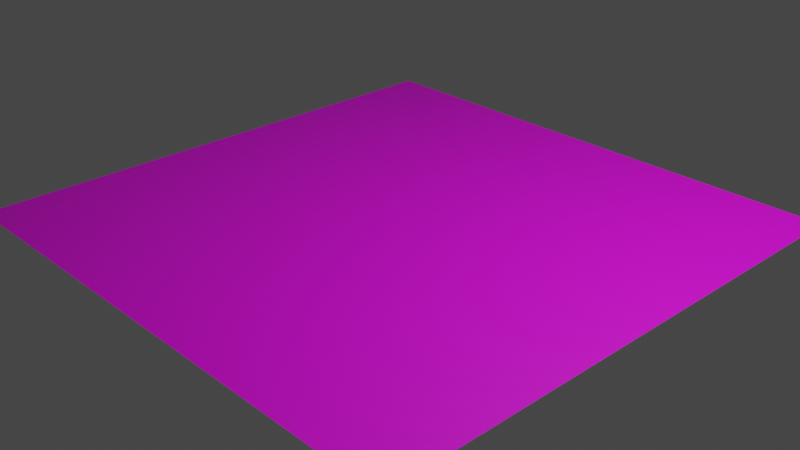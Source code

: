# Source: critter-3x3.blend  (saved by Blender 3.1.7; exported with 4.5.12 LTS)
import bpy
from mathutils import Matrix  # noqa: F401  (used for matrix-valued properties, if any)

bpy.ops.wm.read_factory_settings(use_empty=True)
scene = bpy.context.scene
scene.name = 'Scene'

# ---- collections
col_collection = bpy.data.collections.new('Collection'); scene.collection.children.link(col_collection)

# ---- images (referenced by path relative to the original .blend; pixels are not part of the script)
import os
ASSET_DIR = os.environ.get("B2B_ASSET_DIR", "")  # directory of the original .blend (textures are referenced by path, not embedded)
HERE = os.path.dirname(os.path.abspath(__file__))  # packed textures are extracted next to this script under _unpacked/

def load_image(name, relpath, width, height, colorspace="sRGB"):
    """Load a texture the original file referenced (path relative to the .blend, or extracted next to this script)."""
    p = next((c for c in (os.path.join(HERE, relpath), os.path.join(ASSET_DIR, relpath)) if relpath and os.path.exists(c)), "")
    if p:
        img = bpy.data.images.load(p, check_existing=True)
        img.name = name
    else:  # same state as the original file: an image datablock whose file is absent (Cycles renders it pink)
        img = bpy.data.images.new(name, width, height)
        img.source = "FILE"
        img.filepath = "//" + (relpath or name)
    img.colorspace_settings.name = colorspace
    return img
img_efmv1xaa_04_bmp = load_image('efmv1xaa_04.bmp', 'Critters/efmv1xaa/efmv1xaa_04.bmp', 1024, 1024, 'sRGB')

# ---- materials (node trees are filled in below, after node groups)
mat_material_001 = bpy.data.materials.new('Material.001')
mat_material_001.use_transparent_shadow = False

# ---- material node trees
mat_material_001.use_nodes = True; mat_material_001.node_tree.nodes.clear()
_N = mat_material_001.node_tree.nodes; _L = mat_material_001.node_tree.links
n0 = _N.new('ShaderNodeBsdfPrincipled'); n0.name = 'Principled BSDF'; n0.location = (10, 300)
n0.distribution = 'GGX'
n0.subsurface_method = 'RANDOM_WALK_SKIN'
n0.inputs[3].default_value = 1.45
n0.inputs[27].default_value = (0.0, 0.0, 0.0, 1.0)
n0.inputs[28].default_value = 1.0
n1 = _N.new('ShaderNodeOutputMaterial'); n1.name = 'Material Output'; n1.location = (300, 300)
n2 = _N.new('ShaderNodeTexImage'); n2.name = 'Image Texture'; n2.location = (-430, 172)
n2.image = img_efmv1xaa_04_bmp
_L.new(n0.outputs[0], n1.inputs[0])
_L.new(n2.outputs[0], n0.inputs[0])
n1.is_active_output = True

# ---- world
world_world = bpy.data.worlds.new('World'); scene.world = world_world
world_world.use_nodes = True; world_world.node_tree.nodes.clear()
_N = world_world.node_tree.nodes; _L = world_world.node_tree.links
n0 = _N.new('ShaderNodeOutputWorld'); n0.name = 'World Output'; n0.location = (300, 300)
n1 = _N.new('ShaderNodeBackground'); n1.name = 'Background'; n1.location = (10, 300)
n1.inputs[0].default_value = (0.05088, 0.05088, 0.05088, 1.0)
_L.new(n1.outputs[0], n0.inputs[0])
n0.is_active_output = True
world_world.color = (0.05088, 0.05088, 0.05088)
world_world.use_sun_shadow = False
world_world.sun_shadow_jitter_overblur = 0.0

# ---- cameras
cam_camera = bpy.data.cameras.new('Camera')
cam_camera.clip_end = 100.0
cam_camera.ortho_scale = 7.314

# ---- lights
light_light = bpy.data.lights.new('Light', 'POINT')
light_light.transmission_factor = 0.0
light_light.energy = 1000.0
light_light.shadow_soft_size = 0.1
light_light.shadow_maximum_resolution = 0.006
light_light.use_absolute_resolution = True

# ---- meshes
me_plane = bpy.data.meshes.new('Plane')
me_plane.from_pydata([(-3.0, -3.0, 0.0), (3.0, -3.0, 0.0), (-3.0, 3.0, 0.0), (3.0, 3.0, 0.0)], [], [(0, 1, 3, 2)])
_uv = me_plane.uv_layers.new(name='UVMap')
_uv.uv.foreach_set('vector', [0.625, 0.5, 0.5, 0.375, 0.375, 0.5, 0.5, 0.625])
me_plane.materials.append(mat_material_001)
me_plane.use_remesh_fix_poles = True
me_plane.use_remesh_preserve_attributes = False
me_plane.update()

# ---- objects
ob_light = bpy.data.objects.new('Light', light_light)
ob_camera = bpy.data.objects.new('Camera', cam_camera)
ob_plane = bpy.data.objects.new('Plane', me_plane)

# ---- transforms, parenting, visibility, modifiers, constraints
ob_light.location = (4.076, 1.005, 5.904)
ob_light.rotation_euler = (0.6503, 0.05522, 1.866)
ob_light.lock_rotations_4d = False
ob_light.empty_display_type = 'ARROWS'
ob_light.color = (0.0, 0.0, 0.0, 0.0)
ob_light.lineart.crease_threshold = 0.0
ob_camera.location = (7.359, -6.926, 4.958)
ob_camera.rotation_euler = (1.109, 0.0, 0.8149)
ob_camera.lock_rotations_4d = False
ob_camera.empty_display_type = 'ARROWS'
ob_camera.color = (0.0, 0.0, 0.0, 0.0)
ob_camera.display_type = 'WIRE'
ob_camera.lineart.crease_threshold = 0.0
ob_plane.location = (0.0, 0.0, 0.0)

# ---- collection membership
col_collection.objects.link(ob_light)
col_collection.objects.link(ob_camera)
col_collection.objects.link(ob_plane)

# ---- scene / render settings (as saved in the file)
scene.camera = ob_camera
scene.frame_start = 1; scene.frame_end = 250; scene.frame_set(1)
scene.render.engine = 'BLENDER_EEVEE_NEXT'
scene.cycles.sampling_pattern = 'TABULATED_SOBOL'
scene.cycles.use_light_tree = False
scene.view_settings.view_transform = 'Filmic'
bpy.context.view_layer.update()
